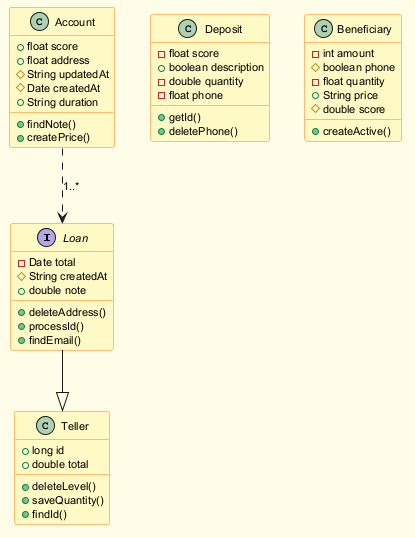

The diagram above was rendered by PlantUML. Its source (embedded in the PNG):
@startuml
skinparam backgroundColor #FFFDE7
skinparam classBackgroundColor #FFF9C4
skinparam classBorderColor #F57F17
skinparam defaultFontSize 11
interface Loan {
  -Date total
  #String createdAt
  +double note
  +deleteAddress()
  +processId()
  +findEmail()
}
class Account {
  +float score
  +float address
  #String updatedAt
  #Date createdAt
  +String duration
  +findNote()
  +createPrice()
}
class Teller {
  +long id
  +double total
  +deleteLevel()
  +saveQuantity()
  +findId()
}
class Deposit {
  -float score
  +boolean description
  -double quantity
  -float phone
  +getId()
  +deletePhone()
}
class Beneficiary {
  -int amount
  #boolean phone
  -float quantity
  +String price
  #double score
  +createActive()
}
Loan --|> Teller
Account ..> Loan : "1..*"
@enduml